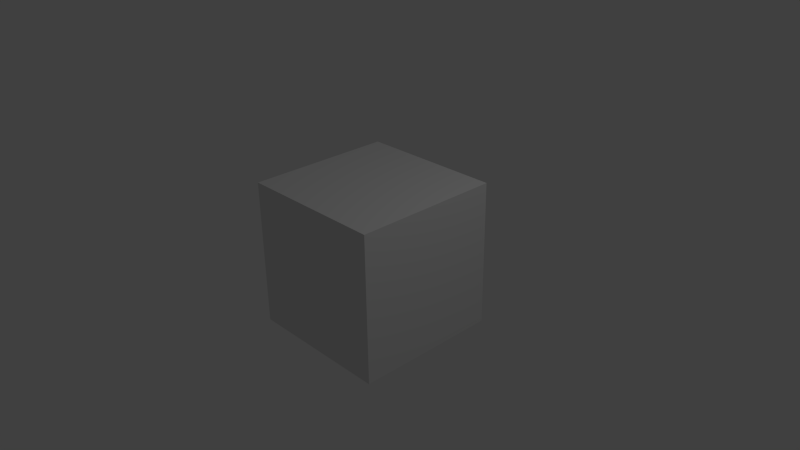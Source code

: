 # Source: untitled1.blend  (saved by Blender 2.69.0; exported with 4.5.12 LTS)
import bpy
from mathutils import Matrix  # noqa: F401  (used for matrix-valued properties, if any)

bpy.ops.wm.read_factory_settings(use_empty=True)
scene = bpy.context.scene
scene.name = 'Scene'

# ---- collections
col_collection_1 = bpy.data.collections.new('Collection 1'); scene.collection.children.link(col_collection_1)

# ---- materials (node trees are filled in below, after node groups)
mat_material = bpy.data.materials.new('Material')
mat_material.alpha_threshold = 0.0
mat_material.use_transparent_shadow = False
mat_material.roughness = 0.5
mat_material.line_color = (0.0, 0.0, 0.0, 1.0)

# ---- material node trees

# ---- world
world_world = bpy.data.worlds.new('World'); scene.world = world_world
world_world.color = (0.05088, 0.05088, 0.05088)
world_world.use_sun_shadow = False
world_world.sun_shadow_jitter_overblur = 0.0
world_world.cycles.sampling_method = 'MANUAL'
world_world.cycles.sample_map_resolution = 256

# ---- cameras
cam_camera = bpy.data.cameras.new('Camera')
cam_camera.clip_end = 100.0
cam_camera.lens = 35.0
cam_camera.sensor_width = 32.0
cam_camera.sensor_height = 18.0
cam_camera.ortho_scale = 7.314
cam_camera.dof.focus_distance = 0.0
cam_camera.dof.aperture_fstop = 128.0

# ---- lights
light_lamp = bpy.data.lights.new('Lamp', 'POINT')
light_lamp.transmission_factor = 0.0
light_lamp.cutoff_distance = 30.0
light_lamp.energy = 100.0
light_lamp.shadow_buffer_clip_start = 1.001
light_lamp.shadow_soft_size = 0.1
light_lamp.shadow_maximum_resolution = 0.006
light_lamp.use_absolute_resolution = True
light_lamp.cycles.use_multiple_importance_sampling = False

# ---- meshes
me_cube = bpy.data.meshes.new('Cube')
me_cube.from_pydata([(1.0, 1.0, -1.0), (1.0, -1.0, -1.0), (-1.0, -1.0, -1.0), (-1.0, 1.0, -1.0), (1.0, 1.0, 1.0), (1.0, -1.0, 1.0), (-1.0, -1.0, 1.0), (-1.0, 1.0, 1.0)], [], [(0, 1, 2, 3), (4, 7, 6, 5), (0, 4, 5, 1), (1, 5, 6, 2), (2, 6, 7, 3), (4, 0, 3, 7)])
me_cube.materials.append(mat_material)
me_cube.use_remesh_preserve_volume = False
me_cube.use_remesh_preserve_attributes = False
me_cube.use_mirror_vertex_groups = False
me_cube.update()

# ---- objects
ob_cube = bpy.data.objects.new('Cube', me_cube)
ob_lamp = bpy.data.objects.new('Lamp', light_lamp)
ob_camera = bpy.data.objects.new('Camera', cam_camera)

# ---- transforms, parenting, visibility, modifiers, constraints
ob_cube.location = (0.0, 0.0, 0.0)
ob_cube.lock_rotations_4d = False
ob_cube.empty_display_type = 'ARROWS'
ob_cube.lineart.crease_threshold = 0.0
ob_lamp.location = (4.076, 1.005, 5.904)
ob_lamp.rotation_euler = (0.6503, 0.05522, 1.866)
ob_lamp.lock_rotations_4d = False
ob_lamp.empty_display_type = 'ARROWS'
ob_lamp.color = (0.0, 0.0, 0.0, 0.0)
ob_lamp.lineart.crease_threshold = 0.0
ob_camera.location = (7.481, -6.508, 5.344)
ob_camera.rotation_euler = (1.109, 0.01082, 0.8149)
ob_camera.lock_rotations_4d = False
ob_camera.empty_display_type = 'ARROWS'
ob_camera.color = (0.0, 0.0, 0.0, 0.0)
ob_camera.display_type = 'WIRE'
ob_camera.lineart.crease_threshold = 0.0

# ---- collection membership
col_collection_1.objects.link(ob_cube)
col_collection_1.objects.link(ob_lamp)
col_collection_1.objects.link(ob_camera)

# ---- scene / render settings (as saved in the file)
scene.camera = ob_camera
scene.frame_start = 1; scene.frame_end = 250; scene.frame_set(1)
scene.render.engine = 'BLENDER_EEVEE_NEXT'
scene.render.image_settings.compression = 90
scene.render.resolution_percentage = 50
scene.render.dither_intensity = 0.0
scene.cycles.use_denoising = False
scene.cycles.samples = 10
scene.cycles.sampling_pattern = 'TABULATED_SOBOL'
scene.cycles.light_sampling_threshold = 0.0
scene.cycles.use_adaptive_sampling = False
scene.cycles.use_light_tree = False
scene.cycles.blur_glossy = 0.0
scene.cycles.volume_bounces = 1
scene.cycles.pixel_filter_type = 'GAUSSIAN'
scene.cycles.sample_clamp_indirect = 0.0
scene.view_settings.view_transform = 'Standard'
bpy.context.view_layer.update()
